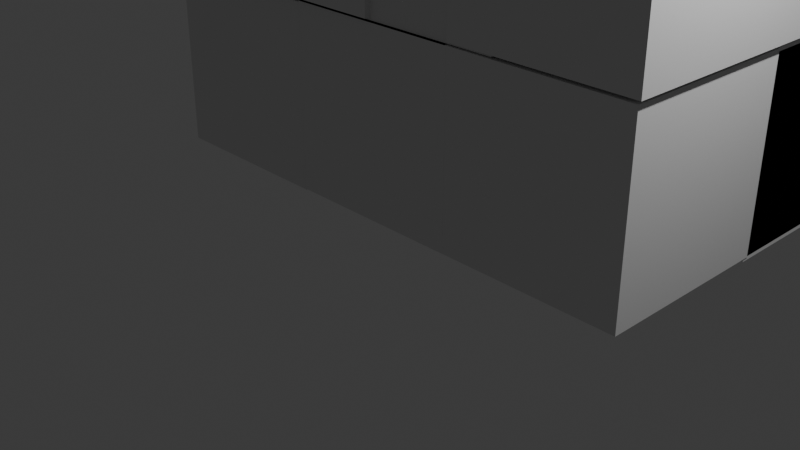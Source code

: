 # Source: Untitled.blend  (saved by Blender 4.5.91; exported with 4.5.12 LTS)
import bpy
from mathutils import Matrix  # noqa: F401  (used for matrix-valued properties, if any)

bpy.ops.wm.read_factory_settings(use_empty=True)
scene = bpy.context.scene
scene.name = 'Scene'

# ---- collections
col_collection = bpy.data.collections.new('Collection'); scene.collection.children.link(col_collection)

# ---- materials (node trees are filled in below, after node groups)
mat_material = bpy.data.materials.new('Material')
mat_material.alpha_threshold = 0.0
mat_material.roughness = 0.5
mat_material.line_color = (0.0, 0.0, 0.0, 1.0)

# ---- material node trees
mat_material.use_nodes = True; mat_material.node_tree.nodes.clear()
_N = mat_material.node_tree.nodes; _L = mat_material.node_tree.links
n0 = _N.new('ShaderNodeOutputMaterial'); n0.name = 'Material Output'; n0.location = (200, 100)
n1 = _N.new('ShaderNodeBsdfPrincipled'); n1.name = 'Principled BSDF'; n1.location = (-200, 100)
n1.inputs[3].default_value = 1.45
_L.new(n1.outputs[0], n0.inputs[0])
n0.is_active_output = True

# ---- world
world_world = bpy.data.worlds.new('World'); scene.world = world_world
world_world.use_nodes = True; world_world.node_tree.nodes.clear()
_N = world_world.node_tree.nodes; _L = world_world.node_tree.links
n0 = _N.new('ShaderNodeOutputWorld'); n0.name = 'World Output'; n0.location = (200, 100)
n1 = _N.new('ShaderNodeBackground'); n1.name = 'Background'; n1.location = (-200, 100)
n1.inputs[0].default_value = (0.05088, 0.05088, 0.05088, 1.0)
_L.new(n1.outputs[0], n0.inputs[0])
n0.is_active_output = True
world_world.color = (0.05088, 0.05088, 0.05088)
world_world.sun_shadow_jitter_overblur = 0.0

# ---- cameras
cam_camera = bpy.data.cameras.new('Camera')
cam_camera.clip_end = 100.0
cam_camera.ortho_scale = 7.314

# ---- lights
light_light = bpy.data.lights.new('Light', 'POINT')
light_light.energy = 1000.0
light_light.shadow_soft_size = 0.1

# ---- meshes
me_cube = bpy.data.meshes.new('Cube')
me_cube.from_pydata([(1.0, 1.0, 1.0), (1.0, 1.0, -1.0), (1.0, -1.0, 1.0), (1.0, -1.0, -1.0), (-1.0, 1.0, 1.0), (-1.0, 1.0, -1.0), (-1.0, -1.0, 1.0), (-1.0, -1.0, -1.0)], [], [(0, 4, 6, 2), (3, 2, 6, 7), (7, 6, 4, 5), (5, 1, 3, 7), (1, 0, 2, 3), (5, 4, 0, 1)])
_uv = me_cube.uv_layers.new(name='UVMap')
_uv.uv.foreach_set('vector', [0.625, 0.5, 0.875, 0.5, 0.875, 0.75, 0.625, 0.75, 0.375, 0.75, 0.625, 0.75, 0.625, 1.0, 0.375, 1.0, 0.375, 0.0, 0.625, 0.0, 0.625, 0.25, 0.375, 0.25, 0.125, 0.5, 0.375, 0.5, 0.375, 0.75, 0.125, 0.75, 0.375, 0.5, 0.625, 0.5, 0.625, 0.75, 0.375, 0.75, 0.375, 0.25, 0.625, 0.25, 0.625, 0.5, 0.375, 0.5])
me_cube.materials.append(mat_material)
me_cube.use_mirror_vertex_groups = False
me_cube.update()
me_cube_001 = bpy.data.meshes.new('Cube.001')
me_cube_001.from_pydata([(-1.0, -1.0, -1.0), (-1.0, -1.0, 1.0), (-1.0, 1.0, -1.0), (-1.0, 1.0, 1.0), (1.0, -1.0, -1.0), (1.0, -1.0, 1.0), (1.0, 1.0, -1.0), (1.0, 1.0, 1.0)], [], [(0, 1, 3, 2), (2, 3, 7, 6), (6, 7, 5, 4), (4, 5, 1, 0), (2, 6, 4, 0), (7, 3, 1, 5)])
_uv = me_cube_001.uv_layers.new(name='UVMap')
_uv.uv.foreach_set('vector', [0.375, 0.0, 0.625, 0.0, 0.625, 0.25, 0.375, 0.25, 0.375, 0.25, 0.625, 0.25, 0.625, 0.5, 0.375, 0.5, 0.375, 0.5, 0.625, 0.5, 0.625, 0.75, 0.375, 0.75, 0.375, 0.75, 0.625, 0.75, 0.625, 1.0, 0.375, 1.0, 0.125, 0.5, 0.375, 0.5, 0.375, 0.75, 0.125, 0.75, 0.625, 0.5, 0.875, 0.5, 0.875, 0.75, 0.625, 0.75])
me_cube_001.update()
me_cube_002 = bpy.data.meshes.new('Cube.002')
me_cube_002.from_pydata([(-1.0, -1.0, -1.0), (-1.0, -1.0, 1.0), (-1.0, 1.0, -1.0), (-1.0, 1.0, 1.0), (1.0, -1.0, -1.0), (1.0, -1.0, 1.0), (1.0, 1.0, -1.0), (1.0, 1.0, 1.0)], [], [(0, 1, 3, 2), (2, 3, 7, 6), (6, 7, 5, 4), (4, 5, 1, 0), (2, 6, 4, 0), (7, 3, 1, 5)])
_uv = me_cube_002.uv_layers.new(name='UVMap')
_uv.uv.foreach_set('vector', [0.375, 0.0, 0.625, 0.0, 0.625, 0.25, 0.375, 0.25, 0.375, 0.25, 0.625, 0.25, 0.625, 0.5, 0.375, 0.5, 0.375, 0.5, 0.625, 0.5, 0.625, 0.75, 0.375, 0.75, 0.375, 0.75, 0.625, 0.75, 0.625, 1.0, 0.375, 1.0, 0.125, 0.5, 0.375, 0.5, 0.375, 0.75, 0.125, 0.75, 0.625, 0.5, 0.875, 0.5, 0.875, 0.75, 0.625, 0.75])
me_cube_002.update()
me_cube_003 = bpy.data.meshes.new('Cube.003')
me_cube_003.from_pydata([(-1.0, -1.0, -1.0), (-1.0, -1.0, 1.0), (-1.0, 1.0, -1.0), (-1.0, 1.0, 1.0), (1.0, -1.0, -1.0), (1.0, -1.0, 1.0), (1.0, 1.0, -1.0), (1.0, 1.0, 1.0)], [], [(0, 1, 3, 2), (2, 3, 7, 6), (6, 7, 5, 4), (4, 5, 1, 0), (2, 6, 4, 0), (7, 3, 1, 5)])
_uv = me_cube_003.uv_layers.new(name='UVMap')
_uv.uv.foreach_set('vector', [0.375, 0.0, 0.625, 0.0, 0.625, 0.25, 0.375, 0.25, 0.375, 0.25, 0.625, 0.25, 0.625, 0.5, 0.375, 0.5, 0.375, 0.5, 0.625, 0.5, 0.625, 0.75, 0.375, 0.75, 0.375, 0.75, 0.625, 0.75, 0.625, 1.0, 0.375, 1.0, 0.125, 0.5, 0.375, 0.5, 0.375, 0.75, 0.125, 0.75, 0.625, 0.5, 0.875, 0.5, 0.875, 0.75, 0.625, 0.75])
me_cube_003.update()
me_cube_004 = bpy.data.meshes.new('Cube.004')
me_cube_004.from_pydata([(-1.0, -1.0, -1.0), (-1.0, -1.0, 1.0), (-1.0, 1.0, -1.0), (-1.0, 1.0, 1.0), (1.0, -1.0, -1.0), (1.0, -1.0, 1.0), (1.0, 1.0, -1.0), (1.0, 1.0, 1.0)], [], [(0, 1, 3, 2), (2, 3, 7, 6), (6, 7, 5, 4), (4, 5, 1, 0), (2, 6, 4, 0), (7, 3, 1, 5)])
_uv = me_cube_004.uv_layers.new(name='UVMap')
_uv.uv.foreach_set('vector', [0.375, 0.0, 0.625, 0.0, 0.625, 0.25, 0.375, 0.25, 0.375, 0.25, 0.625, 0.25, 0.625, 0.5, 0.375, 0.5, 0.375, 0.5, 0.625, 0.5, 0.625, 0.75, 0.375, 0.75, 0.375, 0.75, 0.625, 0.75, 0.625, 1.0, 0.375, 1.0, 0.125, 0.5, 0.375, 0.5, 0.375, 0.75, 0.125, 0.75, 0.625, 0.5, 0.875, 0.5, 0.875, 0.75, 0.625, 0.75])
me_cube_004.update()
me_cube_005 = bpy.data.meshes.new('Cube.005')
me_cube_005.from_pydata([(-1.0, -1.0, -1.0), (-1.0, -1.0, 1.0), (-1.0, 1.0, -1.0), (-1.0, 1.0, 1.0), (1.0, -1.0, -1.0), (1.0, -1.0, 1.0), (1.0, 1.0, -1.0), (1.0, 1.0, 1.0)], [], [(0, 1, 3, 2), (2, 3, 7, 6), (6, 7, 5, 4), (4, 5, 1, 0), (2, 6, 4, 0), (7, 3, 1, 5)])
_uv = me_cube_005.uv_layers.new(name='UVMap')
_uv.uv.foreach_set('vector', [0.375, 0.0, 0.625, 0.0, 0.625, 0.25, 0.375, 0.25, 0.375, 0.25, 0.625, 0.25, 0.625, 0.5, 0.375, 0.5, 0.375, 0.5, 0.625, 0.5, 0.625, 0.75, 0.375, 0.75, 0.375, 0.75, 0.625, 0.75, 0.625, 1.0, 0.375, 1.0, 0.125, 0.5, 0.375, 0.5, 0.375, 0.75, 0.125, 0.75, 0.625, 0.5, 0.875, 0.5, 0.875, 0.75, 0.625, 0.75])
me_cube_005.update()
me_cube_006 = bpy.data.meshes.new('Cube.006')
me_cube_006.from_pydata([(-1.0, -1.0, -1.0), (-1.0, -1.0, 1.0), (-1.0, 1.0, -1.0), (-1.0, 1.0, 1.0), (1.0, -1.0, -1.0), (1.0, -1.0, 1.0), (1.0, 1.0, -1.0), (1.0, 1.0, 1.0)], [], [(0, 1, 3, 2), (2, 3, 7, 6), (6, 7, 5, 4), (4, 5, 1, 0), (2, 6, 4, 0), (7, 3, 1, 5)])
_uv = me_cube_006.uv_layers.new(name='UVMap')
_uv.uv.foreach_set('vector', [0.375, 0.0, 0.625, 0.0, 0.625, 0.25, 0.375, 0.25, 0.375, 0.25, 0.625, 0.25, 0.625, 0.5, 0.375, 0.5, 0.375, 0.5, 0.625, 0.5, 0.625, 0.75, 0.375, 0.75, 0.375, 0.75, 0.625, 0.75, 0.625, 1.0, 0.375, 1.0, 0.125, 0.5, 0.375, 0.5, 0.375, 0.75, 0.125, 0.75, 0.625, 0.5, 0.875, 0.5, 0.875, 0.75, 0.625, 0.75])
me_cube_006.update()
me_cube_007 = bpy.data.meshes.new('Cube.007')
me_cube_007.from_pydata([(-1.0, -1.0, -1.0), (-1.0, -1.0, 1.0), (-1.0, 1.0, -1.0), (-1.0, 1.0, 1.0), (1.0, -1.0, -1.0), (1.0, -1.0, 1.0), (1.0, 1.0, -1.0), (1.0, 1.0, 1.0)], [], [(0, 1, 3, 2), (2, 3, 7, 6), (6, 7, 5, 4), (4, 5, 1, 0), (2, 6, 4, 0), (7, 3, 1, 5)])
_uv = me_cube_007.uv_layers.new(name='UVMap')
_uv.uv.foreach_set('vector', [0.375, 0.0, 0.625, 0.0, 0.625, 0.25, 0.375, 0.25, 0.375, 0.25, 0.625, 0.25, 0.625, 0.5, 0.375, 0.5, 0.375, 0.5, 0.625, 0.5, 0.625, 0.75, 0.375, 0.75, 0.375, 0.75, 0.625, 0.75, 0.625, 1.0, 0.375, 1.0, 0.125, 0.5, 0.375, 0.5, 0.375, 0.75, 0.125, 0.75, 0.625, 0.5, 0.875, 0.5, 0.875, 0.75, 0.625, 0.75])
me_cube_007.update()
me_cylinder = bpy.data.meshes.new('Cylinder')
me_cylinder.from_pydata([(0.0, 1.0, -1.0), (0.0, 1.0, 1.0), (0.1951, 0.9808, -1.0), (0.1951, 0.9808, 1.0), (0.3827, 0.9239, -1.0), (0.3827, 0.9239, 1.0), (0.5556, 0.8315, -1.0), (0.5556, 0.8315, 1.0), (0.7071, 0.7071, -1.0), (0.7071, 0.7071, 1.0), (0.8315, 0.5556, -1.0), (0.8315, 0.5556, 1.0), (0.9239, 0.3827, -1.0), (0.9239, 0.3827, 1.0), (0.9808, 0.1951, -1.0), (0.9808, 0.1951, 1.0), (1.0, 0.0, -1.0), (1.0, 0.0, 1.0), (0.9808, -0.1951, -1.0), (0.9808, -0.1951, 1.0), (0.9239, -0.3827, -1.0), (0.9239, -0.3827, 1.0), (0.8315, -0.5556, -1.0), (0.8315, -0.5556, 1.0), (0.7071, -0.7071, -1.0), (0.7071, -0.7071, 1.0), (0.5556, -0.8315, -1.0), (0.5556, -0.8315, 1.0), (0.3827, -0.9239, -1.0), (0.3827, -0.9239, 1.0), (0.1951, -0.9808, -1.0), (0.1951, -0.9808, 1.0), (0.0, -1.0, -1.0), (0.0, -1.0, 1.0), (-0.1951, -0.9808, -1.0), (-0.1951, -0.9808, 1.0), (-0.3827, -0.9239, -1.0), (-0.3827, -0.9239, 1.0), (-0.5556, -0.8315, -1.0), (-0.5556, -0.8315, 1.0), (-0.7071, -0.7071, -1.0), (-0.7071, -0.7071, 1.0), (-0.8315, -0.5556, -1.0), (-0.8315, -0.5556, 1.0), (-0.9239, -0.3827, -1.0), (-0.9239, -0.3827, 1.0), (-0.9808, -0.1951, -1.0), (-0.9808, -0.1951, 1.0), (-1.0, 0.0, -1.0), (-1.0, 0.0, 1.0), (-0.9808, 0.1951, -1.0), (-0.9808, 0.1951, 1.0), (-0.9239, 0.3827, -1.0), (-0.9239, 0.3827, 1.0), (-0.8315, 0.5556, -1.0), (-0.8315, 0.5556, 1.0), (-0.7071, 0.7071, -1.0), (-0.7071, 0.7071, 1.0), (-0.5556, 0.8315, -1.0), (-0.5556, 0.8315, 1.0), (-0.3827, 0.9239, -1.0), (-0.3827, 0.9239, 1.0), (-0.1951, 0.9808, -1.0), (-0.1951, 0.9808, 1.0)], [], [(0, 1, 3, 2), (2, 3, 5, 4), (4, 5, 7, 6), (6, 7, 9, 8), (8, 9, 11, 10), (10, 11, 13, 12), (12, 13, 15, 14), (14, 15, 17, 16), (16, 17, 19, 18), (18, 19, 21, 20), (20, 21, 23, 22), (22, 23, 25, 24), (24, 25, 27, 26), (26, 27, 29, 28), (28, 29, 31, 30), (30, 31, 33, 32), (32, 33, 35, 34), (34, 35, 37, 36), (36, 37, 39, 38), (38, 39, 41, 40), (40, 41, 43, 42), (42, 43, 45, 44), (44, 45, 47, 46), (46, 47, 49, 48), (48, 49, 51, 50), (50, 51, 53, 52), (52, 53, 55, 54), (54, 55, 57, 56), (56, 57, 59, 58), (58, 59, 61, 60), (3, 1, 63, 61, 59, 57, 55, 53, 51, 49, 47, 45, 43, 41, 39, 37, 35, 33, 31, 29, 27, 25, 23, 21, 19, 17, 15, 13, 11, 9, 7, 5), (60, 61, 63, 62), (62, 63, 1, 0), (0, 2, 4, 6, 8, 10, 12, 14, 16, 18, 20, 22, 24, 26, 28, 30, 32, 34, 36, 38, 40, 42, 44, 46, 48, 50, 52, 54, 56, 58, 60, 62)])
_uv = me_cylinder.uv_layers.new(name='UVMap')
_uv.uv.foreach_set('vector', [1.0, 0.5, 1.0, 1.0, 0.9688, 1.0, 0.9688, 0.5, 0.9688, 0.5, 0.9688, 1.0, 0.9375, 1.0, 0.9375, 0.5, 0.9375, 0.5, 0.9375, 1.0, 0.9062, 1.0, 0.9062, 0.5, 0.9062, 0.5, 0.9062, 1.0, 0.875, 1.0, 0.875, 0.5, 0.875, 0.5, 0.875, 1.0, 0.8438, 1.0, 0.8438, 0.5, 0.8438, 0.5, 0.8438, 1.0, 0.8125, 1.0, 0.8125, 0.5, 0.8125, 0.5, 0.8125, 1.0, 0.7812, 1.0, 0.7812, 0.5, 0.7812, 0.5, 0.7812, 1.0, 0.75, 1.0, 0.75, 0.5, 0.75, 0.5, 0.75, 1.0, 0.7188, 1.0, 0.7188, 0.5, 0.7188, 0.5, 0.7188, 1.0, 0.6875, 1.0, 0.6875, 0.5, 0.6875, 0.5, 0.6875, 1.0, 0.6562, 1.0, 0.6562, 0.5, 0.6562, 0.5, 0.6562, 1.0, 0.625, 1.0, 0.625, 0.5, 0.625, 0.5, 0.625, 1.0, 0.5938, 1.0, 0.5938, 0.5, 0.5938, 0.5, 0.5938, 1.0, 0.5625, 1.0, 0.5625, 0.5, 0.5625, 0.5, 0.5625, 1.0, 0.5312, 1.0, 0.5312, 0.5, 0.5312, 0.5, 0.5312, 1.0, 0.5, 1.0, 0.5, 0.5, 0.5, 0.5, 0.5, 1.0, 0.4688, 1.0, 0.4688, 0.5, 0.4688, 0.5, 0.4688, 1.0, 0.4375, 1.0, 0.4375, 0.5, 0.4375, 0.5, 0.4375, 1.0, 0.4062, 1.0, 0.4062, 0.5, 0.4062, 0.5, 0.4062, 1.0, 0.375, 1.0, 0.375, 0.5, 0.375, 0.5, 0.375, 1.0, 0.3438, 1.0, 0.3438, 0.5, 0.3438, 0.5, 0.3438, 1.0, 0.3125, 1.0, 0.3125, 0.5, 0.3125, 0.5, 0.3125, 1.0, 0.2812, 1.0, 0.2812, 0.5, 0.2812, 0.5, 0.2812, 1.0, 0.25, 1.0, 0.25, 0.5, 0.25, 0.5, 0.25, 1.0, 0.2188, 1.0, 0.2188, 0.5, 0.2188, 0.5, 0.2188, 1.0, 0.1875, 1.0, 0.1875, 0.5, 0.1875, 0.5, 0.1875, 1.0, 0.1562, 1.0, 0.1562, 0.5, 0.1562, 0.5, 0.1562, 1.0, 0.125, 1.0, 0.125, 0.5, 0.125, 0.5, 0.125, 1.0, 0.09375, 1.0, 0.09375, 0.5, 0.09375, 0.5, 0.09375, 1.0, 0.0625, 1.0, 0.0625, 0.5, 0.2968, 0.4854, 0.25, 0.49, 0.2032, 0.4854, 0.1582, 0.4717, 0.1167, 0.4496, 0.08029, 0.4197, 0.05045, 0.3833, 0.02827, 0.3418, 0.01461, 0.2968, 0.01, 0.25, 0.01461, 0.2032, 0.02827, 0.1582, 0.05045, 0.1167, 0.08029, 0.08029, 0.1167, 0.05045, 0.1582, 0.02827, 0.2032, 0.01461, 0.25, 0.01, 0.2968, 0.01461, 0.3418, 0.02827, 0.3833, 0.05045, 0.4197, 0.08029, 0.4496, 0.1167, 0.4717, 0.1582, 0.4854, 0.2032, 0.49, 0.25, 0.4854, 0.2968, 0.4717, 0.3418, 0.4496, 0.3833, 0.4197, 0.4197, 0.3833, 0.4496, 0.3418, 0.4717, 0.0625, 0.5, 0.0625, 1.0, 0.03125, 1.0, 0.03125, 0.5, 0.03125, 0.5, 0.03125, 1.0, 0.0, 1.0, 0.0, 0.5, 0.75, 0.49, 0.7968, 0.4854, 0.8418, 0.4717, 0.8833, 0.4496, 0.9197, 0.4197, 0.9496, 0.3833, 0.9717, 0.3418, 0.9854, 0.2968, 0.99, 0.25, 0.9854, 0.2032, 0.9717, 0.1582, 0.9496, 0.1167, 0.9197, 0.08029, 0.8833, 0.05045, 0.8418, 0.02827, 0.7968, 0.01461, 0.75, 0.01, 0.7032, 0.01461, 0.6582, 0.02827, 0.6167, 0.05045, 0.5803, 0.08029, 0.5504, 0.1167, 0.5283, 0.1582, 0.5146, 0.2032, 0.51, 0.25, 0.5146, 0.2968, 0.5283, 0.3418, 0.5504, 0.3833, 0.5803, 0.4197, 0.6167, 0.4496, 0.6582, 0.4717, 0.7032, 0.4854])
me_cylinder.update()
me_cube_008 = bpy.data.meshes.new('Cube.008')
me_cube_008.from_pydata([(-1.0, -1.0, -1.0), (-1.0, -1.0, 1.0), (-1.0, 1.0, -1.0), (-1.0, 1.0, 1.0), (1.0, -1.0, -1.0), (1.0, -1.0, 1.0), (1.0, 1.0, -1.0), (1.0, 1.0, 1.0)], [], [(0, 1, 3, 2), (2, 3, 7, 6), (6, 7, 5, 4), (4, 5, 1, 0), (2, 6, 4, 0), (7, 3, 1, 5)])
_uv = me_cube_008.uv_layers.new(name='UVMap')
_uv.uv.foreach_set('vector', [0.375, 0.0, 0.625, 0.0, 0.625, 0.25, 0.375, 0.25, 0.375, 0.25, 0.625, 0.25, 0.625, 0.5, 0.375, 0.5, 0.375, 0.5, 0.625, 0.5, 0.625, 0.75, 0.375, 0.75, 0.375, 0.75, 0.625, 0.75, 0.625, 1.0, 0.375, 1.0, 0.125, 0.5, 0.375, 0.5, 0.375, 0.75, 0.125, 0.75, 0.625, 0.5, 0.875, 0.5, 0.875, 0.75, 0.625, 0.75])
me_cube_008.update()
me_cube_009 = bpy.data.meshes.new('Cube.009')
me_cube_009.from_pydata([(-1.0, -1.0, -1.0), (-1.0, -1.0, 1.0), (-1.0, 1.0, -1.0), (-1.0, 1.0, 1.0), (1.0, -1.0, -1.0), (1.0, -1.0, 1.0), (1.0, 1.0, -1.0), (1.0, 1.0, 1.0)], [], [(0, 1, 3, 2), (2, 3, 7, 6), (6, 7, 5, 4), (4, 5, 1, 0), (2, 6, 4, 0), (7, 3, 1, 5)])
_uv = me_cube_009.uv_layers.new(name='UVMap')
_uv.uv.foreach_set('vector', [0.375, 0.0, 0.625, 0.0, 0.625, 0.25, 0.375, 0.25, 0.375, 0.25, 0.625, 0.25, 0.625, 0.5, 0.375, 0.5, 0.375, 0.5, 0.625, 0.5, 0.625, 0.75, 0.375, 0.75, 0.375, 0.75, 0.625, 0.75, 0.625, 1.0, 0.375, 1.0, 0.125, 0.5, 0.375, 0.5, 0.375, 0.75, 0.125, 0.75, 0.625, 0.5, 0.875, 0.5, 0.875, 0.75, 0.625, 0.75])
me_cube_009.update()
me_cube_011 = bpy.data.meshes.new('Cube.011')
me_cube_011.from_pydata([(-1.0, -1.0, -1.0), (-1.0, -1.0, 1.0), (-1.0, 1.0, -1.0), (-1.0, 1.0, 1.0), (1.0, -1.0, -1.0), (1.0, -1.0, 1.0), (1.0, 1.0, -1.0), (1.0, 1.0, 1.0)], [], [(0, 1, 3, 2), (2, 3, 7, 6), (6, 7, 5, 4), (4, 5, 1, 0), (2, 6, 4, 0), (7, 3, 1, 5)])
_uv = me_cube_011.uv_layers.new(name='UVMap')
_uv.uv.foreach_set('vector', [0.375, 0.0, 0.625, 0.0, 0.625, 0.25, 0.375, 0.25, 0.375, 0.25, 0.625, 0.25, 0.625, 0.5, 0.375, 0.5, 0.375, 0.5, 0.625, 0.5, 0.625, 0.75, 0.375, 0.75, 0.375, 0.75, 0.625, 0.75, 0.625, 1.0, 0.375, 1.0, 0.125, 0.5, 0.375, 0.5, 0.375, 0.75, 0.125, 0.75, 0.625, 0.5, 0.875, 0.5, 0.875, 0.75, 0.625, 0.75])
me_cube_011.update()
me_cube_013 = bpy.data.meshes.new('Cube.013')
me_cube_013.from_pydata([(-1.0, -1.0, -1.0), (-1.0, -1.0, 1.0), (-1.0, 1.0, -1.0), (-1.0, 1.0, 1.0), (1.0, -1.0, -1.0), (1.0, -1.0, 1.0), (1.0, 1.0, -1.0), (1.0, 1.0, 1.0)], [], [(0, 1, 3, 2), (2, 3, 7, 6), (6, 7, 5, 4), (4, 5, 1, 0), (2, 6, 4, 0), (7, 3, 1, 5)])
_uv = me_cube_013.uv_layers.new(name='UVMap')
_uv.uv.foreach_set('vector', [0.375, 0.0, 0.625, 0.0, 0.625, 0.25, 0.375, 0.25, 0.375, 0.25, 0.625, 0.25, 0.625, 0.5, 0.375, 0.5, 0.375, 0.5, 0.625, 0.5, 0.625, 0.75, 0.375, 0.75, 0.375, 0.75, 0.625, 0.75, 0.625, 1.0, 0.375, 1.0, 0.125, 0.5, 0.375, 0.5, 0.375, 0.75, 0.125, 0.75, 0.625, 0.5, 0.875, 0.5, 0.875, 0.75, 0.625, 0.75])
me_cube_013.update()
me_cube_014 = bpy.data.meshes.new('Cube.014')
me_cube_014.from_pydata([(-1.0, -1.0, -1.0), (-1.0, -1.0, 1.0), (-1.0, 1.0, -1.0), (-1.0, 1.0, 1.0), (1.0, -1.0, -1.0), (1.0, -1.0, 1.0), (1.0, 1.0, -1.0), (1.0, 1.0, 1.0)], [], [(0, 1, 3, 2), (2, 3, 7, 6), (6, 7, 5, 4), (4, 5, 1, 0), (2, 6, 4, 0), (7, 3, 1, 5)])
_uv = me_cube_014.uv_layers.new(name='UVMap')
_uv.uv.foreach_set('vector', [0.375, 0.0, 0.625, 0.0, 0.625, 0.25, 0.375, 0.25, 0.375, 0.25, 0.625, 0.25, 0.625, 0.5, 0.375, 0.5, 0.375, 0.5, 0.625, 0.5, 0.625, 0.75, 0.375, 0.75, 0.375, 0.75, 0.625, 0.75, 0.625, 1.0, 0.375, 1.0, 0.125, 0.5, 0.375, 0.5, 0.375, 0.75, 0.125, 0.75, 0.625, 0.5, 0.875, 0.5, 0.875, 0.75, 0.625, 0.75])
me_cube_014.update()
me_cube_015 = bpy.data.meshes.new('Cube.015')
me_cube_015.from_pydata([(-1.0, -1.0, -1.0), (-1.0, -1.0, 1.0), (-1.0, 1.0, -1.0), (-1.0, 1.0, 1.0), (1.0, -1.0, -1.0), (1.0, -1.0, 1.0), (1.0, 1.0, -1.0), (1.0, 1.0, 1.0)], [], [(0, 1, 3, 2), (2, 3, 7, 6), (6, 7, 5, 4), (4, 5, 1, 0), (2, 6, 4, 0), (7, 3, 1, 5)])
_uv = me_cube_015.uv_layers.new(name='UVMap')
_uv.uv.foreach_set('vector', [0.375, 0.0, 0.625, 0.0, 0.625, 0.25, 0.375, 0.25, 0.375, 0.25, 0.625, 0.25, 0.625, 0.5, 0.375, 0.5, 0.375, 0.5, 0.625, 0.5, 0.625, 0.75, 0.375, 0.75, 0.375, 0.75, 0.625, 0.75, 0.625, 1.0, 0.375, 1.0, 0.125, 0.5, 0.375, 0.5, 0.375, 0.75, 0.125, 0.75, 0.625, 0.5, 0.875, 0.5, 0.875, 0.75, 0.625, 0.75])
me_cube_015.update()

# ---- objects
ob_cube = bpy.data.objects.new('Cube', me_cube)
ob_light = bpy.data.objects.new('Light', light_light)
ob_camera = bpy.data.objects.new('Camera', cam_camera)
ob_cube_001 = bpy.data.objects.new('Cube.001', me_cube_001)
ob_cube_002 = bpy.data.objects.new('Cube.002', me_cube_002)
ob_cube_003 = bpy.data.objects.new('Cube.003', me_cube_003)
ob_cube_004 = bpy.data.objects.new('Cube.004', me_cube_004)
ob_cube_005 = bpy.data.objects.new('Cube.005', me_cube_005)
ob_cube_006 = bpy.data.objects.new('Cube.006', me_cube_006)
ob_cube_007 = bpy.data.objects.new('Cube.007', me_cube_007)
ob_cylinder = bpy.data.objects.new('Cylinder', me_cylinder)
ob_cube_008 = bpy.data.objects.new('Cube.008', me_cube_008)
ob_cube_009 = bpy.data.objects.new('Cube.009', me_cube_009)
ob_cube_010 = bpy.data.objects.new('Cube.010', me_cube_011)
ob_cube_011 = bpy.data.objects.new('Cube.011', me_cube_013)
ob_cube_012 = bpy.data.objects.new('Cube.012', me_cube_014)
ob_cube_013 = bpy.data.objects.new('Cube.013', me_cube_015)

# ---- transforms, parenting, visibility, modifiers, constraints
ob_cube.location = (-0.01569, 0.6215, 1.115)
ob_cube.lock_rotations_4d = False
ob_cube.empty_display_type = 'ARROWS'
ob_cube.lineart.crease_threshold = 0.0
ob_light.location = (4.076, 1.005, 5.904)
ob_light.rotation_euler = (0.6503, 0.05522, 1.866)
ob_light.lock_rotations_4d = False
ob_light.empty_display_type = 'ARROWS'
ob_light.color = (0.0, 0.0, 0.0, 0.0)
ob_light.lineart.crease_threshold = 0.0
ob_camera.location = (7.359, -6.926, 4.958)
ob_camera.rotation_euler = (1.109, 0.0, 0.8149)
ob_camera.lock_rotations_4d = False
ob_camera.empty_display_type = 'ARROWS'
ob_camera.color = (0.0, 0.0, 0.0, 0.0)
ob_camera.display_type = 'WIRE'
ob_camera.lineart.crease_threshold = 0.0
ob_cube_001.location = (-0.01569, 0.6192, 1.115)
ob_cube_002.location = (1.966, 0.6201, 1.116)
ob_cube_003.location = (-2.019, 0.627, 1.101)
ob_cube_004.location = (1.963, 2.617, 1.124)
ob_cube_005.location = (1.963, 2.562, 1.086)
ob_cube_006.location = (-0.03745, 2.631, 1.116)
ob_cube_007.location = (-2.015, 2.644, 1.085)
ob_cylinder.location = (2.279, 3.075, 3.136)
ob_cube_008.location = (0.4892, 2.64, 3.126)
ob_cube_009.location = (0.4885, 0.639, 3.128)
ob_cube_010.location = (-1.508, 1.593, 3.154)
ob_cube_010.scale = (1.509, 2.019, 1.0)
ob_cube_011.location = (1.991, 1.308, 3.15)
ob_cube_011.scale = (1.0, 1.693, 1.0)
ob_cube_012.location = (-0.2657, 3.782, 2.228)
ob_cube_012.scale = (1.0, 1.0, 0.1357)
ob_cube_013.location = (-0.2882, 2.981, 3.032)
ob_cube_013.scale = (-0.6267, 1.0, -0.3233)
_m = ob_cube_013.modifiers.new('Boolean', 'BOOLEAN')

# ---- collection membership
col_collection.objects.link(ob_cube)
col_collection.objects.link(ob_light)
col_collection.objects.link(ob_camera)
col_collection.objects.link(ob_cube_001)
col_collection.objects.link(ob_cube_002)
col_collection.objects.link(ob_cube_003)
col_collection.objects.link(ob_cube_004)
col_collection.objects.link(ob_cube_005)
col_collection.objects.link(ob_cube_006)
col_collection.objects.link(ob_cube_007)
col_collection.objects.link(ob_cylinder)
col_collection.objects.link(ob_cube_008)
col_collection.objects.link(ob_cube_009)
col_collection.objects.link(ob_cube_010)
col_collection.objects.link(ob_cube_011)
col_collection.objects.link(ob_cube_012)
col_collection.objects.link(ob_cube_013)

# ---- scene / render settings (as saved in the file)
scene.camera = ob_camera
scene.frame_start = 1; scene.frame_end = 250; scene.frame_set(1)
scene.render.engine = 'BLENDER_EEVEE_NEXT'
bpy.context.view_layer.update()
